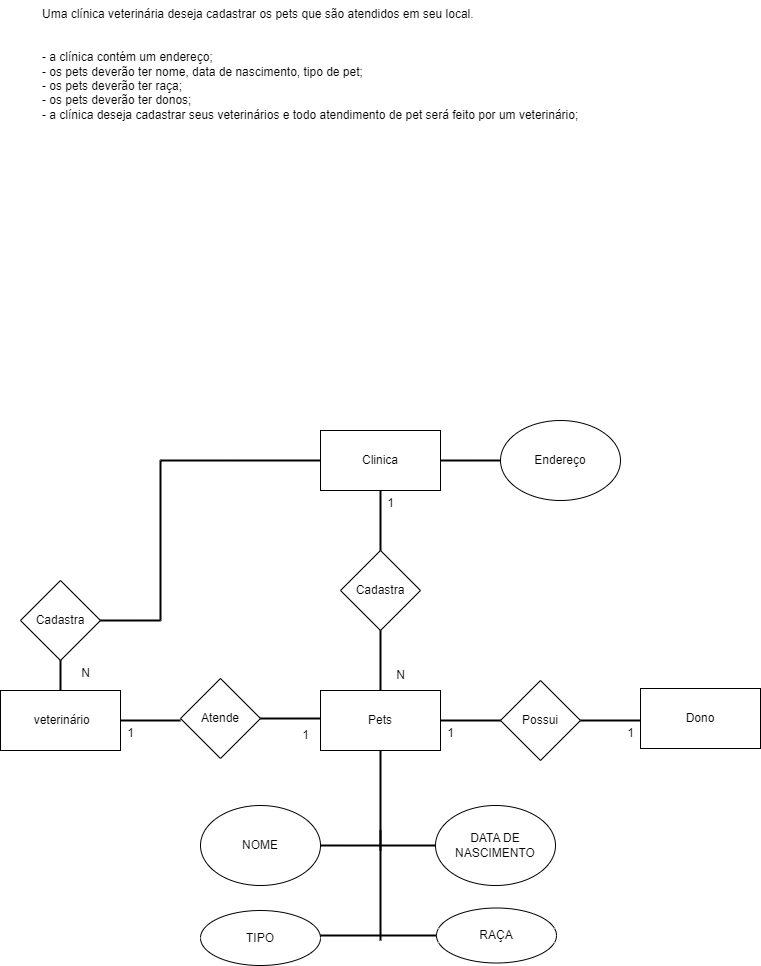

The diagram above was exported from draw.io. Its source (the exported page's mxGraphModel, read from the mxfile embedded in the PNG):
<mxGraphModel dx="1000" dy="492" grid="1" gridSize="10" guides="1" tooltips="1" connect="1" arrows="1" fold="1" page="1" pageScale="1" pageWidth="827" pageHeight="1169" math="0" shadow="0">
  <root>
    <mxCell id="0" />
    <mxCell id="1" parent="0" />
    <mxCell id="gKMN3UOH034dCs07riUm-1" value="Uma clínica veterinária deseja cadastrar os pets que são atendidos em seu local.&#10;&#10;&#10;- a clínica contém um endereço;&#10;- os pets deverão ter nome, data de nascimento, tipo de pet;&#10;- os pets deverão ter raça;&#10;- os pets deverão ter donos;&#10;- a clínica deseja cadastrar seus veterinários e todo atendimento de pet será feito por um veterinário;" style="text;whiteSpace=wrap;" vertex="1" parent="1">
      <mxGeometry x="100" y="20" width="560" height="150" as="geometry" />
    </mxCell>
    <mxCell id="gKMN3UOH034dCs07riUm-2" value="Clinica" style="rounded=0;whiteSpace=wrap;html=1;" vertex="1" parent="1">
      <mxGeometry x="380" y="450" width="120" height="60" as="geometry" />
    </mxCell>
    <mxCell id="gKMN3UOH034dCs07riUm-3" value="" style="line;strokeWidth=2;html=1;" vertex="1" parent="1">
      <mxGeometry x="500" y="475" width="60" height="10" as="geometry" />
    </mxCell>
    <mxCell id="gKMN3UOH034dCs07riUm-7" value="Endereço" style="ellipse;whiteSpace=wrap;html=1;" vertex="1" parent="1">
      <mxGeometry x="560" y="440" width="120" height="80" as="geometry" />
    </mxCell>
    <mxCell id="gKMN3UOH034dCs07riUm-8" value="" style="line;strokeWidth=2;direction=south;html=1;" vertex="1" parent="1">
      <mxGeometry x="435" y="510" width="10" height="60" as="geometry" />
    </mxCell>
    <mxCell id="gKMN3UOH034dCs07riUm-9" value="Pets" style="rounded=0;whiteSpace=wrap;html=1;" vertex="1" parent="1">
      <mxGeometry x="380" y="710" width="120" height="60" as="geometry" />
    </mxCell>
    <mxCell id="gKMN3UOH034dCs07riUm-10" value="Cadastra" style="rhombus;whiteSpace=wrap;html=1;" vertex="1" parent="1">
      <mxGeometry x="400" y="570" width="80" height="80" as="geometry" />
    </mxCell>
    <mxCell id="gKMN3UOH034dCs07riUm-12" value="" style="line;strokeWidth=2;direction=south;html=1;" vertex="1" parent="1">
      <mxGeometry x="435" y="650" width="10" height="60" as="geometry" />
    </mxCell>
    <mxCell id="gKMN3UOH034dCs07riUm-20" value="1" style="text;html=1;align=center;verticalAlign=middle;resizable=0;points=[];autosize=1;strokeColor=none;fillColor=none;" vertex="1" parent="1">
      <mxGeometry x="435" y="508" width="30" height="30" as="geometry" />
    </mxCell>
    <mxCell id="gKMN3UOH034dCs07riUm-21" value="N" style="text;html=1;align=center;verticalAlign=middle;resizable=0;points=[];autosize=1;strokeColor=none;fillColor=none;" vertex="1" parent="1">
      <mxGeometry x="445" y="680" width="30" height="30" as="geometry" />
    </mxCell>
    <mxCell id="gKMN3UOH034dCs07riUm-22" value="" style="line;strokeWidth=2;html=1;" vertex="1" parent="1">
      <mxGeometry x="500" y="735" width="60" height="10" as="geometry" />
    </mxCell>
    <mxCell id="gKMN3UOH034dCs07riUm-23" value="Possui" style="rhombus;whiteSpace=wrap;html=1;" vertex="1" parent="1">
      <mxGeometry x="560" y="700" width="80" height="80" as="geometry" />
    </mxCell>
    <mxCell id="gKMN3UOH034dCs07riUm-24" value="1" style="text;html=1;align=center;verticalAlign=middle;resizable=0;points=[];autosize=1;strokeColor=none;fillColor=none;" vertex="1" parent="1">
      <mxGeometry x="495" y="738" width="30" height="30" as="geometry" />
    </mxCell>
    <mxCell id="gKMN3UOH034dCs07riUm-25" value="" style="line;strokeWidth=2;html=1;" vertex="1" parent="1">
      <mxGeometry x="640" y="735" width="60" height="10" as="geometry" />
    </mxCell>
    <mxCell id="gKMN3UOH034dCs07riUm-26" value="Dono" style="rounded=0;whiteSpace=wrap;html=1;" vertex="1" parent="1">
      <mxGeometry x="700" y="708" width="120" height="60" as="geometry" />
    </mxCell>
    <mxCell id="gKMN3UOH034dCs07riUm-27" value="1" style="text;html=1;align=center;verticalAlign=middle;resizable=0;points=[];autosize=1;strokeColor=none;fillColor=none;" vertex="1" parent="1">
      <mxGeometry x="675" y="738" width="30" height="30" as="geometry" />
    </mxCell>
    <mxCell id="gKMN3UOH034dCs07riUm-28" value="&amp;nbsp;veterinário" style="rounded=0;whiteSpace=wrap;html=1;" vertex="1" parent="1">
      <mxGeometry x="60" y="710" width="120" height="60" as="geometry" />
    </mxCell>
    <mxCell id="gKMN3UOH034dCs07riUm-29" value="Atende" style="rhombus;whiteSpace=wrap;html=1;" vertex="1" parent="1">
      <mxGeometry x="240" y="698" width="80" height="80" as="geometry" />
    </mxCell>
    <mxCell id="gKMN3UOH034dCs07riUm-30" value="" style="line;strokeWidth=2;html=1;" vertex="1" parent="1">
      <mxGeometry x="320" y="733" width="60" height="10" as="geometry" />
    </mxCell>
    <mxCell id="gKMN3UOH034dCs07riUm-31" value="" style="line;strokeWidth=2;html=1;" vertex="1" parent="1">
      <mxGeometry x="180" y="735" width="60" height="10" as="geometry" />
    </mxCell>
    <mxCell id="gKMN3UOH034dCs07riUm-33" value="" style="line;strokeWidth=2;html=1;" vertex="1" parent="1">
      <mxGeometry x="220" y="475" width="160" height="10" as="geometry" />
    </mxCell>
    <mxCell id="gKMN3UOH034dCs07riUm-34" value="" style="line;strokeWidth=2;direction=south;html=1;" vertex="1" parent="1">
      <mxGeometry x="120" y="480" width="200" height="160" as="geometry" />
    </mxCell>
    <mxCell id="gKMN3UOH034dCs07riUm-37" value="" style="line;strokeWidth=2;html=1;" vertex="1" parent="1">
      <mxGeometry x="160" y="635" width="60" height="10" as="geometry" />
    </mxCell>
    <mxCell id="gKMN3UOH034dCs07riUm-39" value="Cadastra" style="rhombus;whiteSpace=wrap;html=1;" vertex="1" parent="1">
      <mxGeometry x="80" y="600" width="80" height="80" as="geometry" />
    </mxCell>
    <mxCell id="gKMN3UOH034dCs07riUm-40" value="" style="line;strokeWidth=2;direction=south;html=1;" vertex="1" parent="1">
      <mxGeometry x="115" y="680" width="10" height="30" as="geometry" />
    </mxCell>
    <mxCell id="gKMN3UOH034dCs07riUm-41" value="N" style="text;html=1;align=center;verticalAlign=middle;resizable=0;points=[];autosize=1;strokeColor=none;fillColor=none;" vertex="1" parent="1">
      <mxGeometry x="130" y="678" width="30" height="30" as="geometry" />
    </mxCell>
    <mxCell id="gKMN3UOH034dCs07riUm-42" value="1" style="text;html=1;align=center;verticalAlign=middle;resizable=0;points=[];autosize=1;strokeColor=none;fillColor=none;" vertex="1" parent="1">
      <mxGeometry x="175" y="738" width="30" height="30" as="geometry" />
    </mxCell>
    <mxCell id="gKMN3UOH034dCs07riUm-43" value="1" style="text;html=1;align=center;verticalAlign=middle;resizable=0;points=[];autosize=1;strokeColor=none;fillColor=none;" vertex="1" parent="1">
      <mxGeometry x="350" y="740" width="30" height="30" as="geometry" />
    </mxCell>
    <mxCell id="gKMN3UOH034dCs07riUm-44" value="" style="line;strokeWidth=2;direction=south;html=1;" vertex="1" parent="1">
      <mxGeometry x="435" y="770" width="10" height="100" as="geometry" />
    </mxCell>
    <mxCell id="gKMN3UOH034dCs07riUm-46" value="" style="line;strokeWidth=2;html=1;" vertex="1" parent="1">
      <mxGeometry x="379" y="860" width="116" height="10" as="geometry" />
    </mxCell>
    <mxCell id="gKMN3UOH034dCs07riUm-50" value="NOME" style="ellipse;whiteSpace=wrap;html=1;" vertex="1" parent="1">
      <mxGeometry x="260" y="825" width="120" height="80" as="geometry" />
    </mxCell>
    <mxCell id="gKMN3UOH034dCs07riUm-52" value="DATA DE NASCIMENTO" style="ellipse;whiteSpace=wrap;html=1;" vertex="1" parent="1">
      <mxGeometry x="495" y="825" width="120" height="80" as="geometry" />
    </mxCell>
    <mxCell id="gKMN3UOH034dCs07riUm-53" value="" style="line;strokeWidth=2;direction=south;html=1;" vertex="1" parent="1">
      <mxGeometry x="435" y="850" width="10" height="110" as="geometry" />
    </mxCell>
    <mxCell id="gKMN3UOH034dCs07riUm-55" value="" style="line;strokeWidth=2;html=1;" vertex="1" parent="1">
      <mxGeometry x="380" y="950" width="116" height="10" as="geometry" />
    </mxCell>
    <mxCell id="gKMN3UOH034dCs07riUm-57" value="TIPO" style="ellipse;whiteSpace=wrap;html=1;" vertex="1" parent="1">
      <mxGeometry x="260" y="930" width="120" height="55" as="geometry" />
    </mxCell>
    <mxCell id="gKMN3UOH034dCs07riUm-58" value="RAÇA" style="ellipse;whiteSpace=wrap;html=1;" vertex="1" parent="1">
      <mxGeometry x="496" y="927.5" width="120" height="55" as="geometry" />
    </mxCell>
  </root>
</mxGraphModel>